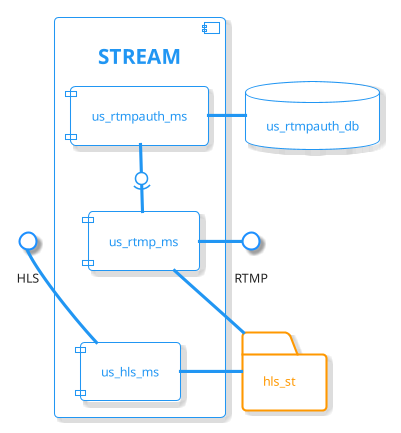

The diagram above was rendered by PlantUML. Its source (embedded in the PNG):
@startuml
!theme materia-outline
skinparam componentStyle uml1
skinparam linetype polyline

skinparam interfaceBackgroundColor #white
skinparam interfaceBorderColor #DodgerBlue
skinparam interfaceBorderThickness 2

skinparam arrowLollipopColor #White

interface HLS
interface RTMP

database us_rtmpauth_db as rtmpauth_db
folder hls_st as hls_st

component STREAM {

    [us_hls_ms] as hls_ms
    [us_rtmp_ms] as rtmp_ms

    rtmp_ms - hls_st
    hls_ms - hls_st

    [us_rtmpauth_ms] as rtmpauth_ms
    
    rtmpauth_ms - rtmpauth_db
    rtmpauth_ms -0)- rtmp_ms

    rtmp_ms -[hidden]- hls_ms
}

HLS - hls_ms
RTMP - rtmp_ms


HLS -[hidden]- hls_ms

@enduml